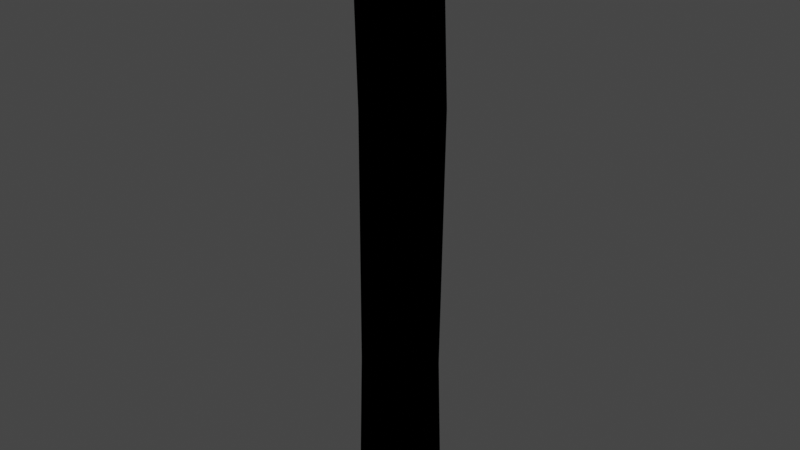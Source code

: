# Source: TwnObj_Village_HatenoFence_A_04.blend  (saved by Blender 3.6.11; exported with 4.5.12 LTS)
import bpy
from mathutils import Matrix  # noqa: F401  (used for matrix-valued properties, if any)

bpy.ops.wm.read_factory_settings(use_empty=True)
scene = bpy.context.scene
scene.name = 'Scene'

# ---- collections
col_twnobj_village_hatenofence_a_04 = bpy.data.collections.new('TwnObj_Village_HatenoFence_A_04'); scene.collection.children.link(col_twnobj_village_hatenofence_a_04)

# ---- images (referenced by path relative to the original .blend; pixels are not part of the script)
import os
ASSET_DIR = os.environ.get("B2B_ASSET_DIR", "")  # directory of the original .blend (textures are referenced by path, not embedded)
HERE = os.path.dirname(os.path.abspath(__file__))  # packed textures are extracted next to this script under _unpacked/

def load_image(name, relpath, width, height, colorspace="sRGB"):
    """Load a texture the original file referenced (path relative to the .blend, or extracted next to this script)."""
    p = next((c for c in (os.path.join(HERE, relpath), os.path.join(ASSET_DIR, relpath)) if relpath and os.path.exists(c)), "")
    if p:
        img = bpy.data.images.load(p, check_existing=True)
        img.name = name
    else:  # same state as the original file: an image datablock whose file is absent (Cycles renders it pink)
        img = bpy.data.images.new(name, width, height)
        img.source = "FILE"
        img.filepath = "//" + (relpath or name)
    img.colorspace_settings.name = colorspace
    return img
img_cmntex_wood_hatenofence_c_alb_png = load_image('CmnTex_Wood_HatenoFence_C_Alb.png', 'CmnTex_Wood_HatenoFence_C_Alb.png', 1024, 1024, 'sRGB')
img_cmntex_wood_hatenofence_c_nrm_png = load_image('CmnTex_Wood_HatenoFence_C_Nrm.png', 'CmnTex_Wood_HatenoFence_C_Nrm.png', 1024, 1024, 'sRGB')

# ---- materials (node trees are filled in below, after node groups)
mat_mt_cmntex_wood_hatenofence_c = bpy.data.materials.new('Mt_CmnTex_Wood_HatenoFence_C')
mat_mt_cmntex_wood_hatenofence_c.use_transparent_shadow = False

# ---- material node trees
mat_mt_cmntex_wood_hatenofence_c.use_nodes = True; mat_mt_cmntex_wood_hatenofence_c.node_tree.nodes.clear()
_N = mat_mt_cmntex_wood_hatenofence_c.node_tree.nodes; _L = mat_mt_cmntex_wood_hatenofence_c.node_tree.links
n0 = _N.new('ShaderNodeOutputMaterial'); n0.name = 'Material Output'; n0.location = (300, 300)
n1 = _N.new('ShaderNodeTexImage'); n1.name = 'Image Texture'; n1.location = (-300, 300)
n1.label = 'Base Color'
n1.image = img_cmntex_wood_hatenofence_c_alb_png
n2 = _N.new('ShaderNodeGroup'); n2.name = 'SharedBSDF'; n2.location = (0, 300)
n2.label = 'SharedBSDF'
n2.node_tree = None
n3 = _N.new('ShaderNodeOutputMaterial'); n3.name = 'Material Output.001'; n3.location = (300, 150)
n3.target = 'CYCLES'
n4 = _N.new('ShaderNodeTexImage'); n4.name = 'Image Texture.001'; n4.location = (-600, -300)
n4.image = img_cmntex_wood_hatenofence_c_nrm_png
n5 = _N.new('ShaderNodeBsdfPrincipled'); n5.name = 'Principled BSDF'; n5.location = (0, 0)
n5.distribution = 'GGX'
n5.subsurface_method = 'RANDOM_WALK_SKIN'
n5.inputs[3].default_value = 1.45
n5.inputs[27].default_value = (0.0, 0.0, 0.0, 1.0)
n5.inputs[28].default_value = 1.0
n6 = _N.new('ShaderNodeNormalMap'); n6.name = 'Normal Map'; n6.location = (0, 0)
n7 = _N.new('ShaderNodeBsdfPrincipled'); n7.name = 'Principled BSDF.001'; n7.location = (0, 0)
n7.distribution = 'GGX'
n7.subsurface_method = 'RANDOM_WALK_SKIN'
n7.inputs[3].default_value = 1.45
n7.inputs[27].default_value = (0.0, 0.0, 0.0, 1.0)
n7.inputs[28].default_value = 1.0
n8 = _N.new('ShaderNodeNormalMap'); n8.name = 'Normal Map.001'; n8.location = (0, 0)
n9 = _N.new('ShaderNodeBsdfPrincipled'); n9.name = 'Principled BSDF.002'; n9.location = (0, 0)
n9.distribution = 'GGX'
n9.subsurface_method = 'RANDOM_WALK_SKIN'
n9.inputs[3].default_value = 1.45
n9.inputs[27].default_value = (0.0, 0.0, 0.0, 1.0)
n9.inputs[28].default_value = 1.0
n10 = _N.new('ShaderNodeNormalMap'); n10.name = 'Normal Map.002'; n10.location = (0, 0)
_L.new(n1.outputs[0], n5.inputs[0])
_L.new(n4.outputs[0], n6.inputs[1])
_L.new(n6.outputs[0], n5.inputs[5])
_L.new(n1.outputs[0], n7.inputs[0])
_L.new(n4.outputs[0], n8.inputs[1])
_L.new(n8.outputs[0], n7.inputs[5])
_L.new(n1.outputs[0], n9.inputs[0])
_L.new(n4.outputs[0], n10.inputs[1])
_L.new(n10.outputs[0], n9.inputs[5])
_L.new(n9.outputs[0], n0.inputs[0])
n0.is_active_output = True

# ---- world
world_world = bpy.data.worlds.new('World'); scene.world = world_world
world_world.use_nodes = True; world_world.node_tree.nodes.clear()
_N = world_world.node_tree.nodes; _L = world_world.node_tree.links
n0 = _N.new('ShaderNodeOutputWorld'); n0.name = 'World Output'; n0.location = (300, 300)
n1 = _N.new('ShaderNodeBackground'); n1.name = 'Background'; n1.location = (10, 300)
n1.inputs[0].default_value = (0.05088, 0.05088, 0.05088, 1.0)
_L.new(n1.outputs[0], n0.inputs[0])
n0.is_active_output = True
world_world.color = (0.05088, 0.05088, 0.05088)
world_world.use_sun_shadow = False
world_world.sun_shadow_jitter_overblur = 0.0

# ---- meshes
me_twnobj_village_hatenofence_a_04__mt_cmntex_wood_hatenofence_c = bpy.data.meshes.new('TwnObj_Village_HatenoFence_A_04__Mt_CmnTex_Wood_HatenoFence_C')
me_twnobj_village_hatenofence_a_04__mt_cmntex_wood_hatenofence_c.from_pydata([(-0.08521, 1.658, -0.06451), (0.08148, 1.674, -0.06744), (-0.09625, -0.3967, 0.09875), (-0.0871, 0.1547, 0.08856), (0.003319, -0.3967, 0.1399), (0.004662, 0.1552, 0.1296), (-0.08148, 1.017, 0.08966), (-0.08508, 1.533, 0.1006), (-0.1256, 1.545, 0.01139), (-0.08582, 1.667, 0.1035), (-0.007679, 1.668, 0.1445), (0.004021, 1.521, 0.1377), (0.08044, 1.671, 0.09869), (0.01098, 1.019, 0.123), (0.09412, 1.52, 0.101), (0.1227, 1.668, 0.01453), (0.1035, 1.018, 0.08783), (0.09302, 0.1362, 0.08917), (0.1029, -0.3967, 0.09875), (0.1331, 1.018, -0.002148), (0.1316, 0.1296, 0.0006433), (0.144, -0.3967, -0.0008249), (0.1295, 1.525, 0.01038), (0.1003, 1.015, -0.09778), (0.09174, 0.1184, -0.09253), (0.1029, -0.3967, -0.1004), (0.003319, -0.3967, -0.1416), (0.0929, 1.538, -0.07892), (0.00313, 0.1294, -0.132), (-0.09625, -0.3967, -0.1004), (0.008354, 1.012, -0.1382), (0.00231, 1.548, -0.1158), (0.0005932, 1.669, -0.1057), (-0.08948, 0.1357, -0.08795), (-0.1375, -0.3967, -0.0008249), (-0.1283, 0.1525, -0.002777), (-0.08386, 1.016, -0.09375), (-0.1142, 1.013, -0.003557), (-0.08722, 1.552, -0.08026), (-0.129, 1.664, 0.01631)], [], [(0, 39, 32), (39, 9, 32), (32, 9, 1), (9, 10, 1), (1, 10, 12), (1, 12, 15), (2, 35, 34), (3, 35, 2), (4, 3, 2), (3, 37, 35), (5, 3, 4), (6, 37, 3), (5, 6, 3), (7, 37, 6), (7, 8, 37), (9, 39, 8), (7, 9, 8), (10, 9, 7), (11, 10, 7), (11, 7, 6), (12, 10, 11), (11, 6, 13), (13, 6, 5), (14, 12, 11), (14, 11, 13), (14, 15, 12), (16, 13, 5), (14, 13, 16), (16, 5, 17), (17, 5, 4), (17, 4, 18), (19, 14, 16), (19, 16, 17), (17, 18, 20), (19, 17, 20), (20, 18, 21), (19, 22, 14), (14, 22, 15), (19, 20, 23), (19, 23, 22), (20, 21, 24), (20, 24, 23), (21, 25, 24), (25, 26, 24), (22, 27, 15), (22, 23, 27), (15, 27, 1), (24, 26, 28), (23, 24, 28), (28, 26, 29), (27, 23, 30), (23, 28, 30), (27, 31, 1), (27, 30, 31), (1, 31, 32), (28, 29, 33), (30, 28, 33), (33, 29, 34), (33, 34, 35), (30, 33, 36), (36, 33, 35), (31, 30, 36), (36, 35, 37), (36, 37, 8), (31, 36, 38), (38, 36, 8), (31, 38, 32), (32, 38, 0), (38, 8, 0), (0, 8, 39)])
me_twnobj_village_hatenofence_a_04__mt_cmntex_wood_hatenofence_c.polygons.foreach_set('use_smooth', [True] * 70)
_uv = me_twnobj_village_hatenofence_a_04__mt_cmntex_wood_hatenofence_c.uv_layers.new(name='bmubin_fixed_00000-texcoord')
_uv.uv.foreach_set('vector', [0.5292, 0.3462, 0.5049, 0.2885, 0.5851, 0.3695, 0.5049, 0.2885, 0.5273, 0.2309, 0.5851, 0.3695, 0.5851, 0.3695, 0.5273, 0.2309, 0.6446, 0.3448, 0.5273, 0.2309, 0.5849, 0.2059, 0.6446, 0.3448, 0.6446, 0.3448, 0.5849, 0.2059, 0.6441, 0.2316, 0.6446, 0.3448, 0.6441, 0.2316, 0.667, 0.2885, 0.4961, 0.02638, 0.364, 0.003906, 0.4961, 0.003906, 0.3635, 0.02683, 0.364, 0.003906, 0.4961, 0.02638, 0.4961, 0.04881, 0.3635, 0.02683, 0.4961, 0.02638, 0.3635, 0.02683, 0.1586, 0.003906, 0.364, 0.003906, 0.3633, 0.04918, 0.3635, 0.02683, 0.4961, 0.04881, 0.1575, 0.0265, 0.1586, 0.003906, 0.3635, 0.02683, 0.3633, 0.04918, 0.1575, 0.0265, 0.3635, 0.02683, 0.0354, 0.0267, 0.1586, 0.003906, 0.1575, 0.0265, 0.0354, 0.0267, 0.0327, 0.003906, 0.1586, 0.003906, 0.003906, 0.02618, 0.003906, 0.003906, 0.0327, 0.003906, 0.0354, 0.0267, 0.003906, 0.02618, 0.0327, 0.003906, 0.003906, 0.04872, 0.003906, 0.02618, 0.0354, 0.0267, 0.03854, 0.04903, 0.003906, 0.04872, 0.0354, 0.0267, 0.03854, 0.04903, 0.0354, 0.0267, 0.1575, 0.0265, 0.003906, 0.07175, 0.003906, 0.04872, 0.03854, 0.04903, 0.03854, 0.04903, 0.1575, 0.0265, 0.1571, 0.04894, 0.1571, 0.04894, 0.1575, 0.0265, 0.3633, 0.04918, 0.03948, 0.07138, 0.003906, 0.07175, 0.03854, 0.04903, 0.03948, 0.07138, 0.03854, 0.04903, 0.1571, 0.04894, 0.03948, 0.07138, 0.003906, 0.0939, 0.003906, 0.07175, 0.1574, 0.07146, 0.1571, 0.04894, 0.3633, 0.04918, 0.03948, 0.07138, 0.1571, 0.04894, 0.1574, 0.07146, 0.1574, 0.07146, 0.3633, 0.04918, 0.3673, 0.07147, 0.3673, 0.07147, 0.3633, 0.04918, 0.4961, 0.04881, 0.3673, 0.07147, 0.4961, 0.04881, 0.4961, 0.07123, 0.1574, 0.09297, 0.03948, 0.07138, 0.1574, 0.07146, 0.1574, 0.09297, 0.1574, 0.07146, 0.3673, 0.07147, 0.3673, 0.07147, 0.4961, 0.07123, 0.3687, 0.09363, 0.1574, 0.09297, 0.3673, 0.07147, 0.3687, 0.09363, 0.3687, 0.09363, 0.4961, 0.07123, 0.4961, 0.09364, 0.1574, 0.09297, 0.03853, 0.09368, 0.03948, 0.07138, 0.03948, 0.07138, 0.03853, 0.09368, 0.003906, 0.0939, 0.1574, 0.09297, 0.3687, 0.09363, 0.1582, 0.1159, 0.1574, 0.09297, 0.1582, 0.1159, 0.03853, 0.09368, 0.3687, 0.09363, 0.4961, 0.09364, 0.3712, 0.1169, 0.3687, 0.09363, 0.3712, 0.1169, 0.1582, 0.1159, 0.4961, 0.09364, 0.4962, 0.1161, 0.3712, 0.1169, 0.4962, 0.1161, 0.4963, 0.1386, 0.3712, 0.1169, 0.03853, 0.09368, 0.03578, 0.1158, 0.003906, 0.0939, 0.03853, 0.09368, 0.1582, 0.1159, 0.03578, 0.1158, 0.003906, 0.0939, 0.03578, 0.1158, 0.004028, 0.1157, 0.3712, 0.1169, 0.4963, 0.1386, 0.3688, 0.1392, 0.1582, 0.1159, 0.3712, 0.1169, 0.3688, 0.1392, 0.3688, 0.1392, 0.4963, 0.1386, 0.4963, 0.1611, 0.03578, 0.1158, 0.1582, 0.1159, 0.1588, 0.1387, 0.1582, 0.1159, 0.3688, 0.1392, 0.1588, 0.1387, 0.03578, 0.1158, 0.03316, 0.1383, 0.004028, 0.1157, 0.03578, 0.1158, 0.1588, 0.1387, 0.03316, 0.1383, 0.004028, 0.1157, 0.03316, 0.1383, 0.004135, 0.1388, 0.3688, 0.1392, 0.4963, 0.1611, 0.3675, 0.1621, 0.1588, 0.1387, 0.3688, 0.1392, 0.3675, 0.1621, 0.3675, 0.1621, 0.4963, 0.1611, 0.4963, 0.1836, 0.3675, 0.1621, 0.4963, 0.1836, 0.3639, 0.1836, 0.1588, 0.1387, 0.3675, 0.1621, 0.1577, 0.1619, 0.1577, 0.1619, 0.3675, 0.1621, 0.3639, 0.1836, 0.03316, 0.1383, 0.1588, 0.1387, 0.1577, 0.1619, 0.1577, 0.1619, 0.3639, 0.1836, 0.1584, 0.1836, 0.1577, 0.1619, 0.1584, 0.1836, 0.03291, 0.1836, 0.03316, 0.1383, 0.1577, 0.1619, 0.03182, 0.1606, 0.03182, 0.1606, 0.1577, 0.1619, 0.03291, 0.1836, 0.03316, 0.1383, 0.03182, 0.1606, 0.004135, 0.1388, 0.004135, 0.1388, 0.03182, 0.1606, 0.004135, 0.1608, 0.03182, 0.1606, 0.03291, 0.1836, 0.004135, 0.1608, 0.004135, 0.1608, 0.03291, 0.1836, 0.004135, 0.1836])
_ca = me_twnobj_village_hatenofence_a_04__mt_cmntex_wood_hatenofence_c.color_attributes.new('bmubin_fixed_00000-color', 'BYTE_COLOR', 'CORNER')
_ca.data.foreach_set('color', [0.7913, 0.7913, 0.7913, 1.0, 0.7913, 0.7913, 0.7913, 1.0, 0.7913, 0.7913, 0.7913, 1.0, 0.7913, 0.7913, 0.7913, 1.0, 0.7913, 0.7913, 0.7913, 1.0, 0.7913, 0.7913, 0.7913, 1.0, 0.7913, 0.7913, 0.7913, 1.0, 0.7913, 0.7913, 0.7913, 1.0, 0.7913, 0.7913, 0.7913, 1.0, 0.7913, 0.7913, 0.7913, 1.0, 0.7913, 0.7913, 0.7913, 1.0, 0.7913, 0.7913, 0.7913, 1.0, 0.7913, 0.7913, 0.7913, 1.0, 0.7913, 0.7913, 0.7913, 1.0, 0.7913, 0.7913, 0.7913, 1.0, 0.7913, 0.7913, 0.7913, 1.0, 0.7913, 0.7913, 0.7913, 1.0, 0.7913, 0.7913, 0.7913, 1.0, 0.07421, 0.07421, 0.07421, 1.0, 0.2159, 0.2159, 0.2159, 1.0, 0.07421, 0.07421, 0.07421, 1.0, 0.2159, 0.2159, 0.2159, 1.0, 0.2159, 0.2159, 0.2159, 1.0, 0.07421, 0.07421, 0.07421, 1.0, 0.07421, 0.07421, 0.07421, 1.0, 0.2159, 0.2159, 0.2159, 1.0, 0.07421, 0.07421, 0.07421, 1.0, 0.2159, 0.2159, 0.2159, 1.0, 0.7913, 0.7913, 0.7913, 1.0, 0.2159, 0.2159, 0.2159, 1.0, 0.2159, 0.2159, 0.2159, 1.0, 0.2159, 0.2159, 0.2159, 1.0, 0.07421, 0.07421, 0.07421, 1.0, 0.7913, 0.7913, 0.7913, 1.0, 0.7913, 0.7913, 0.7913, 1.0, 0.2159, 0.2159, 0.2159, 1.0, 0.2159, 0.2159, 0.2159, 1.0, 0.7913, 0.7913, 0.7913, 1.0, 0.2159, 0.2159, 0.2159, 1.0, 0.7913, 0.7913, 0.7913, 1.0, 0.7913, 0.7913, 0.7913, 1.0, 0.7913, 0.7913, 0.7913, 1.0, 0.7913, 0.7913, 0.7913, 1.0, 0.7913, 0.7913, 0.7913, 1.0, 0.7913, 0.7913, 0.7913, 1.0, 0.7913, 0.7913, 0.7913, 1.0, 0.7913, 0.7913, 0.7913, 1.0, 0.7913, 0.7913, 0.7913, 1.0, 0.7913, 0.7913, 0.7913, 1.0, 0.7913, 0.7913, 0.7913, 1.0, 0.7913, 0.7913, 0.7913, 1.0, 0.7913, 0.7913, 0.7913, 1.0, 0.7913, 0.7913, 0.7913, 1.0, 0.7913, 0.7913, 0.7913, 1.0, 0.7913, 0.7913, 0.7913, 1.0, 0.7913, 0.7913, 0.7913, 1.0, 0.7913, 0.7913, 0.7913, 1.0, 0.7913, 0.7913, 0.7913, 1.0, 0.7913, 0.7913, 0.7913, 1.0, 0.7913, 0.7913, 0.7913, 1.0, 0.7913, 0.7913, 0.7913, 1.0, 0.7913, 0.7913, 0.7913, 1.0, 0.7913, 0.7913, 0.7913, 1.0, 0.7913, 0.7913, 0.7913, 1.0, 0.7913, 0.7913, 0.7913, 1.0, 0.7913, 0.7913, 0.7913, 1.0, 0.7913, 0.7913, 0.7913, 1.0, 0.7913, 0.7913, 0.7913, 1.0, 0.2159, 0.2159, 0.2159, 1.0, 0.7913, 0.7913, 0.7913, 1.0, 0.7913, 0.7913, 0.7913, 1.0, 0.7913, 0.7913, 0.7913, 1.0, 0.7913, 0.7913, 0.7913, 1.0, 0.7913, 0.7913, 0.7913, 1.0, 0.7913, 0.7913, 0.7913, 1.0, 0.7913, 0.7913, 0.7913, 1.0, 0.7913, 0.7913, 0.7913, 1.0, 0.7913, 0.7913, 0.7913, 1.0, 0.7913, 0.7913, 0.7913, 1.0, 0.7913, 0.7913, 0.7913, 1.0, 0.2159, 0.2159, 0.2159, 1.0, 0.7913, 0.7913, 0.7913, 1.0, 0.7913, 0.7913, 0.7913, 1.0, 0.7913, 0.7913, 0.7913, 1.0, 0.7913, 0.7913, 0.7913, 1.0, 0.2159, 0.2159, 0.2159, 1.0, 0.2159, 0.2159, 0.2159, 1.0, 0.2159, 0.2159, 0.2159, 1.0, 0.2159, 0.2159, 0.2159, 1.0, 0.07421, 0.07421, 0.07421, 1.0, 0.2159, 0.2159, 0.2159, 1.0, 0.07421, 0.07421, 0.07421, 1.0, 0.07421, 0.07421, 0.07421, 1.0, 0.7913, 0.7913, 0.7913, 1.0, 0.7913, 0.7913, 0.7913, 1.0, 0.7913, 0.7913, 0.7913, 1.0, 0.7913, 0.7913, 0.7913, 1.0, 0.7913, 0.7913, 0.7913, 1.0, 0.2159, 0.2159, 0.2159, 1.0, 0.2159, 0.2159, 0.2159, 1.0, 0.07421, 0.07421, 0.07421, 1.0, 0.2159, 0.2159, 0.2159, 1.0, 0.7913, 0.7913, 0.7913, 1.0, 0.2159, 0.2159, 0.2159, 1.0, 0.2159, 0.2159, 0.2159, 1.0, 0.2159, 0.2159, 0.2159, 1.0, 0.07421, 0.07421, 0.07421, 1.0, 0.07421, 0.07421, 0.07421, 1.0, 0.7913, 0.7913, 0.7913, 1.0, 0.7913, 0.7913, 0.7913, 1.0, 0.7913, 0.7913, 0.7913, 1.0, 0.7913, 0.7913, 0.7913, 1.0, 0.7913, 0.7913, 0.7913, 1.0, 0.7913, 0.7913, 0.7913, 1.0, 0.7913, 0.7913, 0.7913, 1.0, 0.2159, 0.2159, 0.2159, 1.0, 0.7913, 0.7913, 0.7913, 1.0, 0.7913, 0.7913, 0.7913, 1.0, 0.7913, 0.7913, 0.7913, 1.0, 0.7913, 0.7913, 0.7913, 1.0, 0.2159, 0.2159, 0.2159, 1.0, 0.07421, 0.07421, 0.07421, 1.0, 0.2159, 0.2159, 0.2159, 1.0, 0.2159, 0.2159, 0.2159, 1.0, 0.2159, 0.2159, 0.2159, 1.0, 0.7913, 0.7913, 0.7913, 1.0, 0.07421, 0.07421, 0.07421, 1.0, 0.07421, 0.07421, 0.07421, 1.0, 0.2159, 0.2159, 0.2159, 1.0, 0.07421, 0.07421, 0.07421, 1.0, 0.07421, 0.07421, 0.07421, 1.0, 0.2159, 0.2159, 0.2159, 1.0, 0.7913, 0.7913, 0.7913, 1.0, 0.7913, 0.7913, 0.7913, 1.0, 0.7913, 0.7913, 0.7913, 1.0, 0.7913, 0.7913, 0.7913, 1.0, 0.7913, 0.7913, 0.7913, 1.0, 0.7913, 0.7913, 0.7913, 1.0, 0.7913, 0.7913, 0.7913, 1.0, 0.7913, 0.7913, 0.7913, 1.0, 0.7913, 0.7913, 0.7913, 1.0, 0.2159, 0.2159, 0.2159, 1.0, 0.07421, 0.07421, 0.07421, 1.0, 0.2159, 0.2159, 0.2159, 1.0, 0.7913, 0.7913, 0.7913, 1.0, 0.2159, 0.2159, 0.2159, 1.0, 0.2159, 0.2159, 0.2159, 1.0, 0.2159, 0.2159, 0.2159, 1.0, 0.07421, 0.07421, 0.07421, 1.0, 0.07421, 0.07421, 0.07421, 1.0, 0.7913, 0.7913, 0.7913, 1.0, 0.7913, 0.7913, 0.7913, 1.0, 0.7913, 0.7913, 0.7913, 1.0, 0.7913, 0.7913, 0.7913, 1.0, 0.2159, 0.2159, 0.2159, 1.0, 0.7913, 0.7913, 0.7913, 1.0, 0.7913, 0.7913, 0.7913, 1.0, 0.7913, 0.7913, 0.7913, 1.0, 0.7913, 0.7913, 0.7913, 1.0, 0.7913, 0.7913, 0.7913, 1.0, 0.7913, 0.7913, 0.7913, 1.0, 0.7913, 0.7913, 0.7913, 1.0, 0.7913, 0.7913, 0.7913, 1.0, 0.7913, 0.7913, 0.7913, 1.0, 0.7913, 0.7913, 0.7913, 1.0, 0.2159, 0.2159, 0.2159, 1.0, 0.07421, 0.07421, 0.07421, 1.0, 0.2159, 0.2159, 0.2159, 1.0, 0.7913, 0.7913, 0.7913, 1.0, 0.2159, 0.2159, 0.2159, 1.0, 0.2159, 0.2159, 0.2159, 1.0, 0.2159, 0.2159, 0.2159, 1.0, 0.07421, 0.07421, 0.07421, 1.0, 0.07421, 0.07421, 0.07421, 1.0, 0.2159, 0.2159, 0.2159, 1.0, 0.07421, 0.07421, 0.07421, 1.0, 0.2159, 0.2159, 0.2159, 1.0, 0.7913, 0.7913, 0.7913, 1.0, 0.2159, 0.2159, 0.2159, 1.0, 0.7913, 0.7913, 0.7913, 1.0, 0.7913, 0.7913, 0.7913, 1.0, 0.2159, 0.2159, 0.2159, 1.0, 0.2159, 0.2159, 0.2159, 1.0, 0.7913, 0.7913, 0.7913, 1.0, 0.7913, 0.7913, 0.7913, 1.0, 0.7913, 0.7913, 0.7913, 1.0, 0.7913, 0.7913, 0.7913, 1.0, 0.2159, 0.2159, 0.2159, 1.0, 0.7913, 0.7913, 0.7913, 1.0, 0.7913, 0.7913, 0.7913, 1.0, 0.7913, 0.7913, 0.7913, 1.0, 0.7913, 0.7913, 0.7913, 1.0, 0.7913, 0.7913, 0.7913, 1.0, 0.7913, 0.7913, 0.7913, 1.0, 0.7913, 0.7913, 0.7913, 1.0, 0.7913, 0.7913, 0.7913, 1.0, 0.7913, 0.7913, 0.7913, 1.0, 0.7913, 0.7913, 0.7913, 1.0, 0.7913, 0.7913, 0.7913, 1.0, 0.7913, 0.7913, 0.7913, 1.0, 0.7913, 0.7913, 0.7913, 1.0, 0.7913, 0.7913, 0.7913, 1.0, 0.7913, 0.7913, 0.7913, 1.0, 0.7913, 0.7913, 0.7913, 1.0, 0.7913, 0.7913, 0.7913, 1.0, 0.7913, 0.7913, 0.7913, 1.0, 0.7913, 0.7913, 0.7913, 1.0, 0.7913, 0.7913, 0.7913, 1.0, 0.7913, 0.7913, 0.7913, 1.0, 0.7913, 0.7913, 0.7913, 1.0])
me_twnobj_village_hatenofence_a_04__mt_cmntex_wood_hatenofence_c.materials.append(mat_mt_cmntex_wood_hatenofence_c)
me_twnobj_village_hatenofence_a_04__mt_cmntex_wood_hatenofence_c.update()
me_twnobj_village_hatenofence_a_04__mt_cmntex_wood_hatenofence_c.normals_split_custom_set([tuple(v) for v in zip(*[iter([-0.5801, 0.5786, -0.5734, -0.6539, 0.6983, -0.2913, 0.01027, 0.6734, -0.7392, -0.6539, 0.6983, -0.2913, -0.5679, 0.6415, 0.5157, 0.01027, 0.6734, -0.7392, 0.01027, 0.6734, -0.7392, -0.5679, 0.6415, 0.5157, 0.4658, 0.7183, -0.5169, -0.5679, 0.6415, 0.5157, -0.0005716, 0.6157, 0.7879, 0.4658, 0.7183, -0.5169, 0.4658, 0.7183, -0.5169, -0.0005716, 0.6157, 0.7879, 0.5242, 0.6548, 0.5444, 0.4658, 0.7183, -0.5169, 0.5242, 0.6548, 0.5444, 0.7828, 0.6222, 0.01256, -0.7059, 0.02159, 0.708, -0.8997, -0.4364, -0.000516, -0.9077, -0.4131, 0.07382, -0.708, 0.01371, 0.7061, -0.8997, -0.4364, -0.000516, -0.7059, 0.02159, 0.708, -0.003916, 0.02152, 0.9998, -0.708, 0.01371, 0.7061, -0.7059, 0.02159, 0.708, -0.708, 0.01371, 0.7061, -0.9339, -0.3574, 0.007525, -0.8997, -0.4364, -0.000516, 0.00579, 0.009719, 0.9999, -0.708, 0.01371, 0.7061, -0.003916, 0.02152, 0.9998, -0.7071, -0.003934, 0.7071, -0.9339, -0.3574, 0.007525, -0.708, 0.01371, 0.7061, 0.00579, 0.009719, 0.9999, -0.7071, -0.003934, 0.7071, -0.708, 0.01371, 0.7061, -0.7213, -0.02932, 0.692, -0.9339, -0.3574, 0.007525, -0.7071, -0.003934, 0.7071, -0.7213, -0.02932, 0.692, -0.8864, -0.4629, -0.006176, -0.9339, -0.3574, 0.007525, -0.5679, 0.6415, 0.5157, -0.6539, 0.6983, -0.2913, -0.8864, -0.4629, -0.006176, -0.7213, -0.02932, 0.692, -0.5679, 0.6415, 0.5157, -0.8864, -0.4629, -0.006176, -0.0005716, 0.6157, 0.7879, -0.5679, 0.6415, 0.5157, -0.7213, -0.02932, 0.692, -0.001953, -0.02152, 0.9998, -0.0005716, 0.6157, 0.7879, -0.7213, -0.02932, 0.692, -0.001953, -0.02152, 0.9998, -0.7213, -0.02932, 0.692, -0.7071, -0.003934, 0.7071, 0.5242, 0.6548, 0.5444, -0.0005716, 0.6157, 0.7879, -0.001953, -0.02152, 0.9998, -0.001953, -0.02152, 0.9998, -0.7071, -0.003934, 0.7071, 0.005865, -0.007826, 1.0, 0.005865, -0.007826, 1.0, -0.7071, -0.003934, 0.7071, 0.00579, 0.009719, 0.9999, 0.713, 0.001944, 0.7012, 0.5242, 0.6548, 0.5444, -0.001953, -0.02152, 0.9998, 0.713, 0.001944, 0.7012, -0.001953, -0.02152, 0.9998, 0.005865, -0.007826, 1.0, 0.713, 0.001944, 0.7012, 0.7828, 0.6222, 0.01256, 0.5242, 0.6548, 0.5444, 0.7188, -0.005873, 0.6952, 0.005865, -0.007826, 1.0, 0.00579, 0.009719, 0.9999, 0.713, 0.001944, 0.7012, 0.005865, -0.007826, 1.0, 0.7188, -0.005873, 0.6952, 0.7188, -0.005873, 0.6952, 0.00579, 0.009719, 0.9999, 0.7178, 0.007831, 0.6963, 0.7178, 0.007831, 0.6963, 0.00579, 0.009719, 0.9999, -0.003916, 0.02152, 0.9998, 0.7178, 0.007831, 0.6963, -0.003916, 0.02152, 0.9998, 0.7069, 0.02351, 0.7069, 0.9999, 2.318e-06, -0.01564, 0.713, 0.001944, 0.7012, 0.7188, -0.005873, 0.6952, 0.9999, 2.318e-06, -0.01564, 0.7188, -0.005873, 0.6952, 0.7178, 0.007831, 0.6963, 0.7178, 0.007831, 0.6963, 0.7069, 0.02351, 0.7069, 0.9999, 0.005874, -0.01172, 0.9999, 2.318e-06, -0.01564, 0.7178, 0.007831, 0.6963, 0.9999, 0.005874, -0.01172, 0.9999, 0.005874, -0.01172, 0.7069, 0.02351, 0.7069, 0.9997, 0.02529, -0.001812, 0.9999, 2.318e-06, -0.01564, 0.9995, 0.02543, -0.01761, 0.713, 0.001944, 0.7012, 0.713, 0.001944, 0.7012, 0.9995, 0.02543, -0.01761, 0.7828, 0.6222, 0.01256, 0.9999, 2.318e-06, -0.01564, 0.9999, 0.005874, -0.01172, 0.7245, 0.007841, -0.6892, 0.9999, 2.318e-06, -0.01564, 0.7245, 0.007841, -0.6892, 0.9995, 0.02543, -0.01761, 0.9999, 0.005874, -0.01172, 0.9997, 0.02529, -0.001812, 0.7216, 0.003912, -0.6923, 0.9999, 0.005874, -0.01172, 0.7216, 0.003912, -0.6923, 0.7245, 0.007841, -0.6892, 0.9997, 0.02529, -0.001812, 0.7128, 0.0235, -0.701, 0.7216, 0.003912, -0.6923, 0.7128, 0.0235, -0.701, -0.01568, 0.02348, -0.9996, 0.7216, 0.003912, -0.6923, 0.9995, 0.02543, -0.01761, 0.7053, 0.04702, -0.7073, 0.7828, 0.6222, 0.01256, 0.9995, 0.02543, -0.01761, 0.7245, 0.007841, -0.6892, 0.7053, 0.04702, -0.7073, 0.7828, 0.6222, 0.01256, 0.7053, 0.04702, -0.7073, 0.4658, 0.7183, -0.5169, 0.7216, 0.003912, -0.6923, -0.01568, 0.02348, -0.9996, -0.01369, 0.00392, -0.9999, 0.7245, 0.007841, -0.6892, 0.7216, 0.003912, -0.6923, -0.01369, 0.00392, -0.9999, -0.01369, 0.00392, -0.9999, -0.01568, 0.02348, -0.9996, -0.705, 0.02154, -0.7089, 0.7053, 0.04702, -0.7073, 0.7245, 0.007841, -0.6892, -0.01566, 0.009823, -0.9998, 0.7245, 0.007841, -0.6892, -0.01369, 0.00392, -0.9999, -0.01566, 0.009823, -0.9998, 0.7053, 0.04702, -0.7073, -0.0176, 0.04896, -0.9986, 0.4658, 0.7183, -0.5169, 0.7053, 0.04702, -0.7073, -0.01566, 0.009823, -0.9998, -0.0176, 0.04896, -0.9986, 0.4658, 0.7183, -0.5169, -0.0176, 0.04896, -0.9986, 0.01027, 0.6734, -0.7392, -0.01369, 0.00392, -0.9999, -0.705, 0.02154, -0.7089, -0.71, 0.009778, -0.7041, -0.01566, 0.009823, -0.9998, -0.01369, 0.00392, -0.9999, -0.71, 0.009778, -0.7041, -0.71, 0.009778, -0.7041, -0.705, 0.02154, -0.7089, -0.9077, -0.4131, 0.07382, -0.71, 0.009778, -0.7041, -0.9077, -0.4131, 0.07382, -0.8997, -0.4364, -0.000516, -0.01566, 0.009823, -0.9998, -0.71, 0.009778, -0.7041, -0.7178, 0.005868, -0.6963, -0.7178, 0.005868, -0.6963, -0.71, 0.009778, -0.7041, -0.8997, -0.4364, -0.000516, -0.0176, 0.04896, -0.9986, -0.01566, 0.009823, -0.9998, -0.7178, 0.005868, -0.6963, -0.7178, 0.005868, -0.6963, -0.8997, -0.4364, -0.000516, -0.9339, -0.3574, 0.007525, -0.7178, 0.005868, -0.6963, -0.9339, -0.3574, 0.007525, -0.8864, -0.4629, -0.006176, -0.0176, 0.04896, -0.9986, -0.7178, 0.005868, -0.6963, -0.7166, 0.02348, -0.697, -0.7166, 0.02348, -0.697, -0.7178, 0.005868, -0.6963, -0.8864, -0.4629, -0.006176, -0.0176, 0.04896, -0.9986, -0.7166, 0.02348, -0.697, 0.01027, 0.6734, -0.7392, 0.01027, 0.6734, -0.7392, -0.7166, 0.02348, -0.697, -0.5801, 0.5786, -0.5734, -0.7166, 0.02348, -0.697, -0.8864, -0.4629, -0.006176, -0.5801, 0.5786, -0.5734, -0.5801, 0.5786, -0.5734, -0.8864, -0.4629, -0.006176, -0.6539, 0.6983, -0.2913])] * 3)])
arm_armature = bpy.data.armatures.new('Armature')  # bones are not reproduced

# ---- objects
ob_twnobj_village_hatenofence_a_04 = bpy.data.objects.new('TwnObj_Village_HatenoFence_A_04', arm_armature)
ob_twnobj_village_hatenofence_a_04__mt_cmntex_wood_hatenofence_c = bpy.data.objects.new('TwnObj_Village_HatenoFence_A_04__Mt_CmnTex_Wood_HatenoFence_C', me_twnobj_village_hatenofence_a_04__mt_cmntex_wood_hatenofence_c)

# ---- transforms, parenting, visibility, modifiers, constraints
ob_twnobj_village_hatenofence_a_04.location = (0.0, 0.0, 0.0)
ob_twnobj_village_hatenofence_a_04.rotation_euler = (1.571, -0.0, 0.0)
ob_twnobj_village_hatenofence_a_04__mt_cmntex_wood_hatenofence_c.parent = ob_twnobj_village_hatenofence_a_04
ob_twnobj_village_hatenofence_a_04__mt_cmntex_wood_hatenofence_c.location = (0.0, 0.0, 0.0)
_vg = ob_twnobj_village_hatenofence_a_04__mt_cmntex_wood_hatenofence_c.vertex_groups.new(name='Root')
_vg.add([0, 1, 2, 3, 4, 5, 6, 7, 8, 9, 10, 11, 12, 13, 14, 15, 16, 17, 18, 19, 20, 21, 22, 23, 24, 25, 26, 27, 28, 29, 30, 31, 32, 33, 34, 35, 36, 37, 38, 39], 1.0, 'REPLACE')
_m = ob_twnobj_village_hatenofence_a_04__mt_cmntex_wood_hatenofence_c.modifiers.new('Armature', 'ARMATURE')
_m.object = ob_twnobj_village_hatenofence_a_04

# ---- collection membership
col_twnobj_village_hatenofence_a_04.objects.link(ob_twnobj_village_hatenofence_a_04)
col_twnobj_village_hatenofence_a_04.objects.link(ob_twnobj_village_hatenofence_a_04__mt_cmntex_wood_hatenofence_c)

# ---- scene / render settings (as saved in the file)
scene.frame_start = 1; scene.frame_end = 250; scene.frame_set(1)
scene.render.engine = 'BLENDER_EEVEE_NEXT'
scene.cycles.sampling_pattern = 'TABULATED_SOBOL'
scene.view_settings.view_transform = 'Filmic'
bpy.context.view_layer.update()

# ---- added for rendering (the .blend has no active camera and no usable light): camera, sun
cam_auto = bpy.data.cameras.new('AutoCamera')
cam_auto.lens = 50.0
cam_auto.sensor_width = 36.0
cam_auto.clip_end = 1000.0
ob_auto_camera = bpy.data.objects.new('AutoCamera', cam_auto)
scene.collection.objects.link(ob_auto_camera)
ob_auto_camera.location = (1.95469, -2.34314, 2.19967)
ob_auto_camera.rotation_euler = (1.09748, -7.21219e-08, 0.694738)
scene.camera = ob_auto_camera
light_auto_sun = bpy.data.lights.new('AutoSun', 'SUN')
light_auto_sun.energy = 3.0
light_auto_sun.angle = 0.0523599
ob_auto_sun = bpy.data.objects.new('AutoSun', light_auto_sun)
scene.collection.objects.link(ob_auto_sun)
ob_auto_sun.rotation_euler = (0.872665, 0.174533, 0.523599)
bpy.context.view_layer.update()
